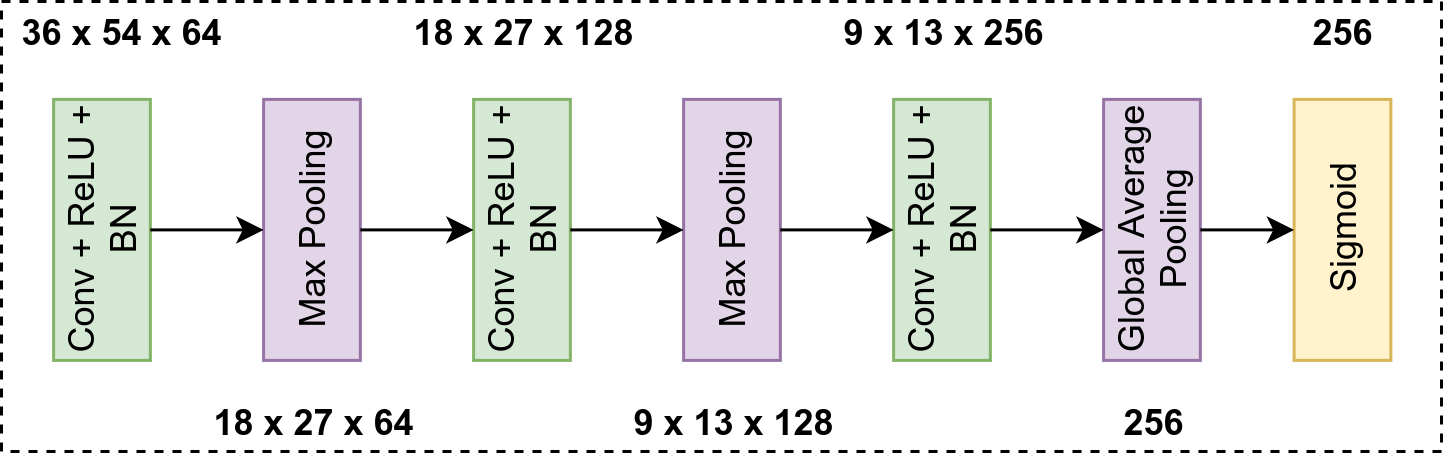

The diagram above was exported from draw.io. Its source (the exported page's mxGraphModel, read from the mxfile embedded in the PNG):
<mxGraphModel dx="868" dy="364" grid="1" gridSize="10" guides="1" tooltips="1" connect="1" arrows="1" fold="1" page="1" pageScale="1" pageWidth="827" pageHeight="1169" math="0" shadow="0">
  <root>
    <mxCell id="0" />
    <mxCell id="1" parent="0" />
    <mxCell id="i8XlsLBYXMg6a2ZGKy14-1" value="" style="rounded=0;whiteSpace=wrap;html=1;dashed=1;fontStyle=0;fontSize=12;" vertex="1" parent="1">
      <mxGeometry x="490" y="930" width="480" height="150" as="geometry" />
    </mxCell>
    <mxCell id="i8XlsLBYXMg6a2ZGKy14-2" value="Conv + ReLU + BN" style="rounded=0;whiteSpace=wrap;html=1;rotation=-90;fillColor=#d5e8d4;strokeColor=#82b366;fontStyle=0;fontSize=12;" vertex="1" parent="1">
      <mxGeometry x="480" y="990" width="87" height="32.25" as="geometry" />
    </mxCell>
    <mxCell id="i8XlsLBYXMg6a2ZGKy14-3" value="Max Pooling" style="rounded=0;whiteSpace=wrap;html=1;rotation=-90;fillColor=#e1d5e7;strokeColor=#9673a6;fontStyle=0;fontSize=12;" vertex="1" parent="1">
      <mxGeometry x="550" y="990" width="87" height="32.25" as="geometry" />
    </mxCell>
    <mxCell id="i8XlsLBYXMg6a2ZGKy14-4" value="Conv + ReLU + BN" style="rounded=0;whiteSpace=wrap;html=1;rotation=-90;fillColor=#d5e8d4;strokeColor=#82b366;fontStyle=0;fontSize=12;" vertex="1" parent="1">
      <mxGeometry x="620" y="990" width="87" height="32.25" as="geometry" />
    </mxCell>
    <mxCell id="i8XlsLBYXMg6a2ZGKy14-5" value="Max Pooling" style="rounded=0;whiteSpace=wrap;html=1;rotation=-90;fillColor=#e1d5e7;strokeColor=#9673a6;fontStyle=0;fontSize=12;" vertex="1" parent="1">
      <mxGeometry x="690" y="990" width="87" height="32.25" as="geometry" />
    </mxCell>
    <mxCell id="i8XlsLBYXMg6a2ZGKy14-6" value="Conv + ReLU + BN" style="rounded=0;whiteSpace=wrap;html=1;rotation=-90;fillColor=#d5e8d4;strokeColor=#82b366;fontStyle=0;fontSize=12;" vertex="1" parent="1">
      <mxGeometry x="760" y="990" width="87" height="32.25" as="geometry" />
    </mxCell>
    <mxCell id="i8XlsLBYXMg6a2ZGKy14-7" value="Global Average Pooling" style="rounded=0;whiteSpace=wrap;html=1;rotation=-90;fillColor=#e1d5e7;strokeColor=#9673a6;fontStyle=0;fontSize=12;" vertex="1" parent="1">
      <mxGeometry x="830" y="990" width="87" height="32.25" as="geometry" />
    </mxCell>
    <mxCell id="i8XlsLBYXMg6a2ZGKy14-8" value="Sigmoid" style="rounded=0;whiteSpace=wrap;html=1;rotation=-90;fillColor=#fff2cc;strokeColor=#d6b656;fontStyle=0;fontSize=12;" vertex="1" parent="1">
      <mxGeometry x="893.5" y="990" width="87" height="32.25" as="geometry" />
    </mxCell>
    <mxCell id="i8XlsLBYXMg6a2ZGKy14-9" value="" style="endArrow=classic;html=1;rounded=0;exitX=0.5;exitY=1;exitDx=0;exitDy=0;entryX=0.5;entryY=0;entryDx=0;entryDy=0;fontStyle=0;fontSize=12;" edge="1" parent="1" source="i8XlsLBYXMg6a2ZGKy14-2" target="i8XlsLBYXMg6a2ZGKy14-3">
      <mxGeometry x="530" y="950" width="50" height="50" as="geometry">
        <mxPoint x="517.625" y="1016.125" as="sourcePoint" />
        <mxPoint x="552.375" y="1016.125" as="targetPoint" />
      </mxGeometry>
    </mxCell>
    <mxCell id="i8XlsLBYXMg6a2ZGKy14-10" value="" style="endArrow=classic;html=1;rounded=0;exitX=0.5;exitY=1;exitDx=0;exitDy=0;entryX=0.5;entryY=0;entryDx=0;entryDy=0;fontStyle=0;fontSize=12;" edge="1" parent="1" source="i8XlsLBYXMg6a2ZGKy14-3" target="i8XlsLBYXMg6a2ZGKy14-4">
      <mxGeometry x="530" y="950" width="50" height="50" as="geometry">
        <mxPoint x="584.625" y="1016.125" as="sourcePoint" />
        <mxPoint x="618.125" y="1016.125" as="targetPoint" />
      </mxGeometry>
    </mxCell>
    <mxCell id="i8XlsLBYXMg6a2ZGKy14-11" value="" style="endArrow=classic;html=1;rounded=0;exitX=0.5;exitY=1;exitDx=0;exitDy=0;entryX=0.5;entryY=0;entryDx=0;entryDy=0;fontStyle=0;fontSize=12;" edge="1" parent="1" source="i8XlsLBYXMg6a2ZGKy14-4" target="i8XlsLBYXMg6a2ZGKy14-5">
      <mxGeometry x="530" y="950" width="50" height="50" as="geometry">
        <mxPoint x="650.375" y="1016.125" as="sourcePoint" />
        <mxPoint x="683.125" y="1016.125" as="targetPoint" />
      </mxGeometry>
    </mxCell>
    <mxCell id="i8XlsLBYXMg6a2ZGKy14-12" value="" style="endArrow=classic;html=1;rounded=0;exitX=0.5;exitY=1;exitDx=0;exitDy=0;entryX=0.5;entryY=0;entryDx=0;entryDy=0;fontStyle=0;fontSize=12;" edge="1" parent="1" source="i8XlsLBYXMg6a2ZGKy14-5" target="i8XlsLBYXMg6a2ZGKy14-6">
      <mxGeometry x="530" y="950" width="50" height="50" as="geometry">
        <mxPoint x="715.375" y="1016.125" as="sourcePoint" />
        <mxPoint x="751.125" y="1016.125" as="targetPoint" />
      </mxGeometry>
    </mxCell>
    <mxCell id="i8XlsLBYXMg6a2ZGKy14-13" value="" style="endArrow=classic;html=1;rounded=0;exitX=0.5;exitY=1;exitDx=0;exitDy=0;entryX=0.5;entryY=0;entryDx=0;entryDy=0;fontStyle=0;fontSize=12;" edge="1" parent="1" source="i8XlsLBYXMg6a2ZGKy14-6" target="i8XlsLBYXMg6a2ZGKy14-7">
      <mxGeometry x="530" y="950" width="50" height="50" as="geometry">
        <mxPoint x="783.375" y="1016.125" as="sourcePoint" />
        <mxPoint x="817.625" y="1016.125" as="targetPoint" />
      </mxGeometry>
    </mxCell>
    <mxCell id="i8XlsLBYXMg6a2ZGKy14-14" value="" style="endArrow=classic;html=1;rounded=0;exitX=0.5;exitY=1;exitDx=0;exitDy=0;entryX=0.5;entryY=0;entryDx=0;entryDy=0;fontStyle=0;fontSize=12;" edge="1" parent="1" source="i8XlsLBYXMg6a2ZGKy14-7" target="i8XlsLBYXMg6a2ZGKy14-8">
      <mxGeometry x="530" y="950" width="50" height="50" as="geometry">
        <mxPoint x="849.875" y="1016.125" as="sourcePoint" />
        <mxPoint x="881.125" y="1016.125" as="targetPoint" />
      </mxGeometry>
    </mxCell>
    <mxCell id="i8XlsLBYXMg6a2ZGKy14-15" value="&lt;b&gt;36 x 54 x 64&lt;/b&gt;" style="text;html=1;align=center;verticalAlign=middle;resizable=0;points=[];autosize=1;fontStyle=0;fontSize=12;" vertex="1" parent="1">
      <mxGeometry x="490" y="930" width="80" height="20" as="geometry" />
    </mxCell>
    <mxCell id="i8XlsLBYXMg6a2ZGKy14-16" value="&lt;b&gt;18 x 27 x 64&lt;/b&gt;" style="text;html=1;align=center;verticalAlign=middle;resizable=0;points=[];autosize=1;fontStyle=0;fontSize=12;" vertex="1" parent="1">
      <mxGeometry x="553.5" y="1060" width="80" height="20" as="geometry" />
    </mxCell>
    <mxCell id="i8XlsLBYXMg6a2ZGKy14-17" value="&lt;b&gt;18 x 27 x 128&lt;/b&gt;" style="text;html=1;align=center;verticalAlign=middle;resizable=0;points=[];autosize=1;fontStyle=0;fontSize=12;" vertex="1" parent="1">
      <mxGeometry x="618.5" y="930" width="90" height="20" as="geometry" />
    </mxCell>
    <mxCell id="i8XlsLBYXMg6a2ZGKy14-18" value="&lt;b&gt;9 x 13 x 128&lt;/b&gt;" style="text;html=1;align=center;verticalAlign=middle;resizable=0;points=[];autosize=1;fontStyle=0;fontSize=12;" vertex="1" parent="1">
      <mxGeometry x="693.5" y="1060" width="80" height="20" as="geometry" />
    </mxCell>
    <mxCell id="i8XlsLBYXMg6a2ZGKy14-19" value="&lt;b&gt;9 x 13 x 256&lt;/b&gt;" style="text;html=1;align=center;verticalAlign=middle;resizable=0;points=[];autosize=1;fontStyle=0;fontSize=12;" vertex="1" parent="1">
      <mxGeometry x="763.5" y="930" width="80" height="20" as="geometry" />
    </mxCell>
    <mxCell id="i8XlsLBYXMg6a2ZGKy14-20" value="&lt;b&gt;256&lt;/b&gt;" style="text;html=1;align=center;verticalAlign=middle;resizable=0;points=[];autosize=1;fontStyle=0;fontSize=12;" vertex="1" parent="1">
      <mxGeometry x="853.5" y="1060" width="40" height="20" as="geometry" />
    </mxCell>
    <mxCell id="i8XlsLBYXMg6a2ZGKy14-21" value="&lt;b&gt;256&lt;/b&gt;" style="text;html=1;align=center;verticalAlign=middle;resizable=0;points=[];autosize=1;fontStyle=0;fontSize=12;" vertex="1" parent="1">
      <mxGeometry x="917" y="930" width="40" height="20" as="geometry" />
    </mxCell>
  </root>
</mxGraphModel>